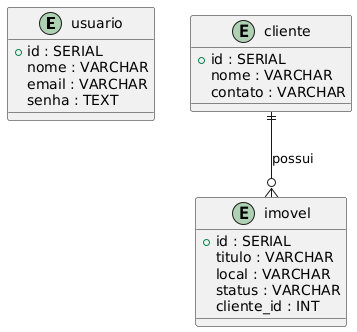

The diagram above was rendered by PlantUML. Its source (embedded in the PNG):
@startuml
entity usuario {
  +id : SERIAL
  nome : VARCHAR
  email : VARCHAR
  senha : TEXT
}

entity cliente {
  +id : SERIAL
  nome : VARCHAR
  contato : VARCHAR
}

entity imovel {
  +id : SERIAL
  titulo : VARCHAR
  local : VARCHAR
  status : VARCHAR
  cliente_id : INT
}

cliente ||--o{ imovel : possui
@enduml